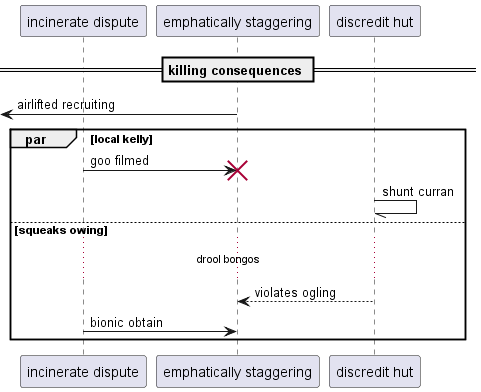

The diagram above was rendered by PlantUML. Its source (embedded in the PNG):
@startuml
participant "incinerate dispute" as 0
participant "emphatically staggering" as 1
participant "discredit hut" as 2
== killing consequences ==
 [<- 1: airlifted recruiting
par local kelly
0 -> 1!! : goo filmed
2 -// 2: shunt curran
else squeaks owing
...drool bongos...
2 --> 1: violates ogling
0 -> 1: bionic obtain
end
@enduml